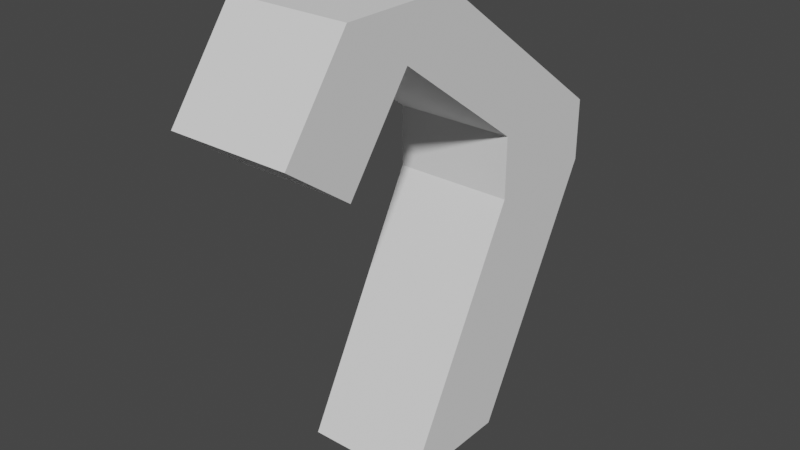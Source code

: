 # Source: Inserter.blend  (saved by Blender 3.2.14; exported with 4.5.12 LTS)
import bpy
from mathutils import Matrix  # noqa: F401  (used for matrix-valued properties, if any)

bpy.ops.wm.read_factory_settings(use_empty=True)
scene = bpy.context.scene
scene.name = 'Scene'

# ---- collections
col_collection = bpy.data.collections.new('Collection'); scene.collection.children.link(col_collection)

# ---- world
world_world = bpy.data.worlds.new('World'); scene.world = world_world
world_world.use_nodes = True; world_world.node_tree.nodes.clear()
_N = world_world.node_tree.nodes; _L = world_world.node_tree.links
n0 = _N.new('ShaderNodeOutputWorld'); n0.name = 'World Output'; n0.location = (300, 300)
n1 = _N.new('ShaderNodeBackground'); n1.name = 'Background'; n1.location = (10, 300)
n1.inputs[0].default_value = (0.05088, 0.05088, 0.05088, 1.0)
_L.new(n1.outputs[0], n0.inputs[0])
n0.is_active_output = True
world_world.color = (0.05088, 0.05088, 0.05088)
world_world.use_sun_shadow = False
world_world.sun_shadow_jitter_overblur = 0.0

# ---- meshes
me_cube_001 = bpy.data.meshes.new('Cube.001')
me_cube_001.from_pydata([(-0.1432, -0.1432, -0.1432), (-0.1432, 0.167, 0.4372), (-0.1432, 0.1432, -0.1432), (-0.1432, 0.4535, 0.4372), (0.1432, -0.1432, -0.1432), (0.1432, 0.167, 0.4372), (0.1432, 0.1432, -0.1432), (0.1432, 0.4535, 0.4372), (-0.1432, 0.167, 0.5842), (-0.1432, 0.4535, 0.5842), (0.1432, 0.4535, 0.5842), (0.1432, 0.167, 0.5842), (-0.1432, -0.3229, 0.9435), (-0.1432, -0.03639, 0.9435), (0.1432, -0.03639, 0.9435), (0.1432, -0.3229, 0.9435), (0.1432, 0.1215, 0.8277), (0.1432, -0.165, 0.8277), (-0.1432, -0.165, 0.8277), (-0.1432, 0.1215, 0.8277), (0.1432, -0.4818, 0.7268), (-0.1432, -0.4818, 0.7268), (-0.1432, -0.3239, 0.611), (0.1432, -0.3239, 0.611)], [], [(0, 1, 3, 2), (2, 3, 7, 6), (6, 7, 5, 4), (4, 5, 1, 0), (2, 6, 4, 0), (7, 3, 9, 10), (17, 16, 14, 15), (5, 7, 10, 11), (3, 1, 8, 9), (1, 5, 11, 8), (14, 13, 12, 15), (19, 18, 12, 13), (17, 15, 20, 23), (16, 19, 13, 14), (10, 9, 19, 16), (8, 11, 17, 18), (9, 8, 18, 19), (11, 10, 16, 17), (22, 23, 20, 21), (15, 12, 21, 20), (12, 18, 22, 21), (18, 17, 23, 22)])
_uv = me_cube_001.uv_layers.new(name='UVMap')
_uv.uv.foreach_set('vector', [0.375, 0.0, 0.625, 0.0, 0.625, 0.25, 0.375, 0.25, 0.375, 0.25, 0.625, 0.25, 0.625, 0.5, 0.375, 0.5, 0.375, 0.5, 0.625, 0.5, 0.625, 0.75, 0.375, 0.75, 0.375, 0.75, 0.625, 0.75, 0.625, 1.0, 0.375, 1.0, 0.125, 0.5, 0.375, 0.5, 0.375, 0.75, 0.125, 0.75, 0.625, 0.5, 0.625, 0.25, 0.625, 0.25, 0.625, 0.5, 0.625, 0.75, 0.625, 0.5, 0.625, 0.5, 0.625, 0.75, 0.625, 0.75, 0.625, 0.5, 0.625, 0.5, 0.625, 0.75, 0.625, 0.25, 0.625, 0.0, 0.625, 0.0, 0.625, 0.25, 0.625, 1.0, 0.625, 0.75, 0.625, 0.75, 0.625, 1.0, 0.625, 0.5, 0.875, 0.5, 0.875, 0.75, 0.625, 0.75, 0.625, 0.25, 0.625, 0.0, 0.625, 0.0, 0.625, 0.25, 0.625, 0.75, 0.625, 0.75, 0.625, 0.75, 0.625, 0.75, 0.625, 0.5, 0.625, 0.25, 0.625, 0.25, 0.625, 0.5, 0.625, 0.5, 0.625, 0.25, 0.625, 0.25, 0.625, 0.5, 0.625, 1.0, 0.625, 0.75, 0.625, 0.75, 0.625, 1.0, 0.625, 0.25, 0.625, 0.0, 0.625, 0.0, 0.625, 0.25, 0.625, 0.75, 0.625, 0.5, 0.625, 0.5, 0.625, 0.75, 0.625, 1.0, 0.625, 0.75, 0.625, 0.75, 0.625, 1.0, 0.625, 0.75, 0.875, 0.75, 0.875, 0.75, 0.625, 0.75, 0.625, 0.0, 0.625, 0.0, 0.625, 0.0, 0.625, 0.0, 0.625, 1.0, 0.625, 0.75, 0.625, 0.75, 0.625, 1.0])
me_cube_001.update()

# ---- objects
ob_cube = bpy.data.objects.new('Cube', me_cube_001)

# ---- transforms, parenting, visibility, modifiers, constraints
ob_cube.location = (0.0, 0.0, 0.0)

# ---- collection membership
col_collection.objects.link(ob_cube)

# ---- scene / render settings (as saved in the file)
scene.frame_start = 1; scene.frame_end = 250; scene.frame_set(1)
scene.render.engine = 'BLENDER_EEVEE_NEXT'
scene.cycles.sampling_pattern = 'TABULATED_SOBOL'
scene.cycles.use_light_tree = False
scene.view_settings.view_transform = 'Filmic'
bpy.context.view_layer.update()

# ---- added for rendering (the .blend has no active camera and no usable light): camera, sun
cam_auto = bpy.data.cameras.new('AutoCamera')
cam_auto.lens = 50.0
cam_auto.sensor_width = 36.0
cam_auto.clip_end = 1000.0
ob_auto_camera = bpy.data.objects.new('AutoCamera', cam_auto)
scene.collection.objects.link(ob_auto_camera)
ob_auto_camera.location = (1.35279, -1.63746, 1.48233)
ob_auto_camera.rotation_euler = (1.09748, -7.21219e-08, 0.694738)
scene.camera = ob_auto_camera
light_auto_sun = bpy.data.lights.new('AutoSun', 'SUN')
light_auto_sun.energy = 3.0
light_auto_sun.angle = 0.0523599
ob_auto_sun = bpy.data.objects.new('AutoSun', light_auto_sun)
scene.collection.objects.link(ob_auto_sun)
ob_auto_sun.rotation_euler = (0.872665, 0.174533, 0.523599)
bpy.context.view_layer.update()
